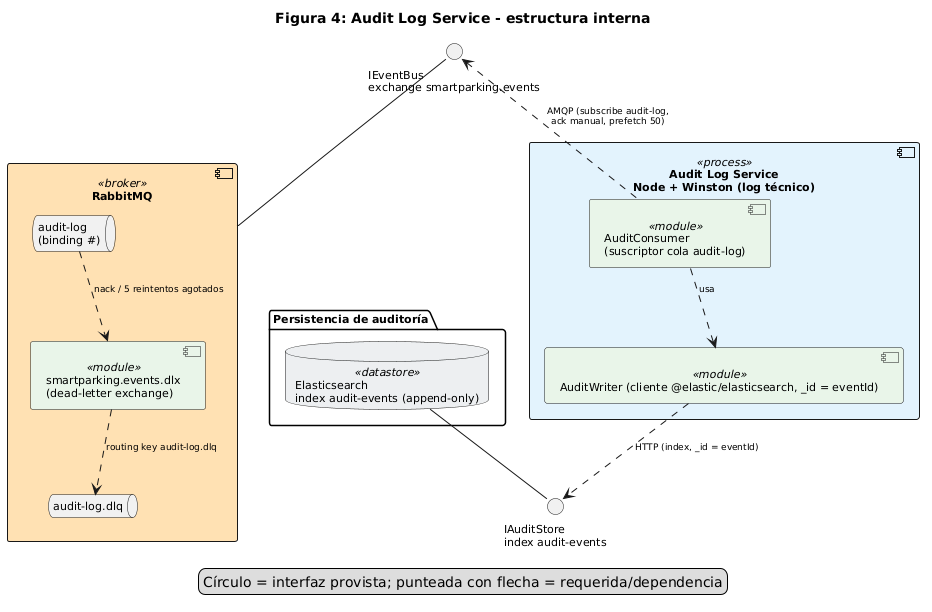

The diagram above was rendered by PlantUML. Its source (embedded in the PNG):
@startuml
skinparam componentStyle uml2
skinparam shadowing false
skinparam defaultFontSize 11
skinparam ArrowFontSize 9
skinparam nodesep 20
skinparam ranksep 30
skinparam component {
  BackgroundColor<<process>> #E3F2FD
  BackgroundColor<<webapp>> #FFF8E1
  BackgroundColor<<reverse proxy / load balancer>> #F3E5F5
  BackgroundColor<<broker>> #FFE0B2
  BackgroundColor<<module>> #E8F5E9
  BackgroundColor<<adapter>> #FFFDE7
}
skinparam database {
  BackgroundColor<<datastore>> #ECEFF1
  BackgroundColor<<cache>> #FFEBEE
}

title Figura 4: Audit Log Service - estructura interna

component "Audit Log Service\nNode + Winston (log técnico)" as Audit <<process>> {
  component "AuditConsumer\n(suscriptor cola audit-log)" as Consumer <<module>>
  component "AuditWriter (cliente @elastic/elasticsearch, _id = eventId)" as Writer <<module>>
}
interface "IEventBus\nexchange smartparking.events" as IEventBus
interface "IAuditStore\nindex audit-events" as IAuditStore
component "RabbitMQ" as MQ <<broker>> {
  queue "audit-log\n(binding #)" as Q
  component "smartparking.events.dlx\n(dead-letter exchange)" as DLX <<module>>
  queue "audit-log.dlq" as DLQ
}
package "Persistencia de auditoría" {
  database "Elasticsearch\nindex audit-events (append-only)" as ES <<datastore>>
}
MQ -up- IEventBus
ES -down- IAuditStore
Consumer ..> Writer : usa
Consumer .up.> IEventBus : AMQP (subscribe audit-log,\nack manual, prefetch 50)
Q ..> DLX : nack / 5 reintentos agotados
DLX ..> DLQ : routing key audit-log.dlq
Writer .down.> IAuditStore : HTTP (index, _id = eventId)
legend bottom
  Círculo = interfaz provista; punteada con flecha = requerida/dependencia
end legend
@enduml